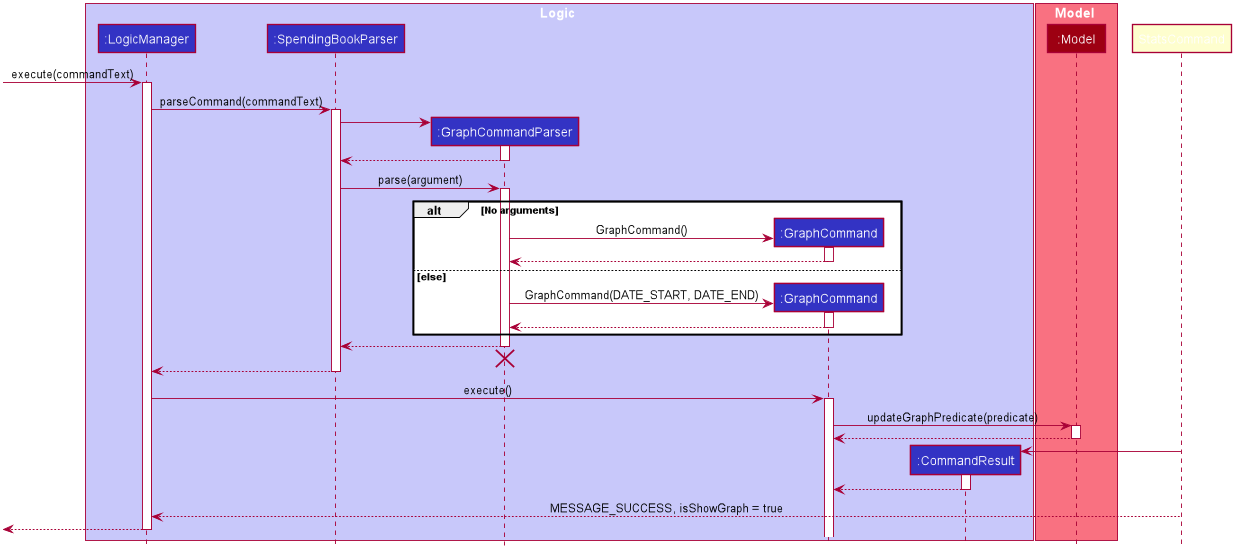

The diagram above was rendered by PlantUML. Its source (embedded in the PNG):
@startuml








skinparam BackgroundColor #FFFFFFF

skinparam Shadowing false

skinparam Class {
    FontColor #FFFFFF
    BorderThickness 1
    BorderColor #FFFFFF
    StereotypeFontColor #FFFFFF
    FontName Arial
}

skinparam Actor {
    BorderColor #000000
    Color #000000
    FontName Arial
}

skinparam Sequence {
    MessageAlign center
    BoxFontSize 15
    BoxPadding 0
    BoxFontColor #FFFFFF
    FontName Arial
}

skinparam Participant {
    FontColor #FFFFFFF
    Padding 20
}

skinparam MinClassWidth 50
skinparam ParticipantPadding 10
skinparam Shadowing false
skinparam DefaultTextAlignment center
skinparam packageStyle Rectangle

hide footbox
hide members
hide circle

box Logic #C8C8FA
participant ":LogicManager" as LogicManager #3333C4
participant ":SpendingBookParser" as SpendingBookParser #3333C4
participant ":GraphCommandParser" as GraphCommandParser #3333C4
participant ":GraphCommand" as GraphCommand #3333C4
participant ":CommandResult" as CommandResult #3333C4
end box

box Model #F97181
participant ":Model" as Model #9D0012
end box

[-> LogicManager : execute(commandText)
activate LogicManager

LogicManager -> SpendingBookParser : parseCommand(commandText)
activate SpendingBookParser

create GraphCommandParser
SpendingBookParser -> GraphCommandParser
activate GraphCommandParser

GraphCommandParser --> SpendingBookParser
deactivate GraphCommandParser

SpendingBookParser -> GraphCommandParser : parse(argument)
activate GraphCommandParser

alt No arguments
    create GraphCommand
    GraphCommandParser -> GraphCommand: GraphCommand()
    activate GraphCommand
    GraphCommand --> GraphCommandParser
    deactivate GraphCommand
else else
    create GraphCommand
	GraphCommandParser -> GraphCommand: GraphCommand(DATE_START, DATE_END)
	activate GraphCommand
	GraphCommand --> GraphCommandParser
    deactivate GraphCommand
end

GraphCommandParser --> SpendingBookParser
deactivate GraphCommandParser
GraphCommandParser -[hidden]-> SpendingBookParser
destroy GraphCommandParser

SpendingBookParser --> LogicManager
deactivate SpendingBookParser

LogicManager -> GraphCommand : execute()
activate GraphCommand

GraphCommand -> Model : updateGraphPredicate(predicate)
activate Model

Model --> GraphCommand
deactivate Model

create CommandResult
StatsCommand -> CommandResult
activate CommandResult

CommandResult --> GraphCommand
deactivate CommandResult

StatsCommand --> LogicManager : MESSAGE_SUCCESS, isShowGraph = true
deactivate StatsCommand

[<--LogicManager
deactivate LogicManager
@enduml